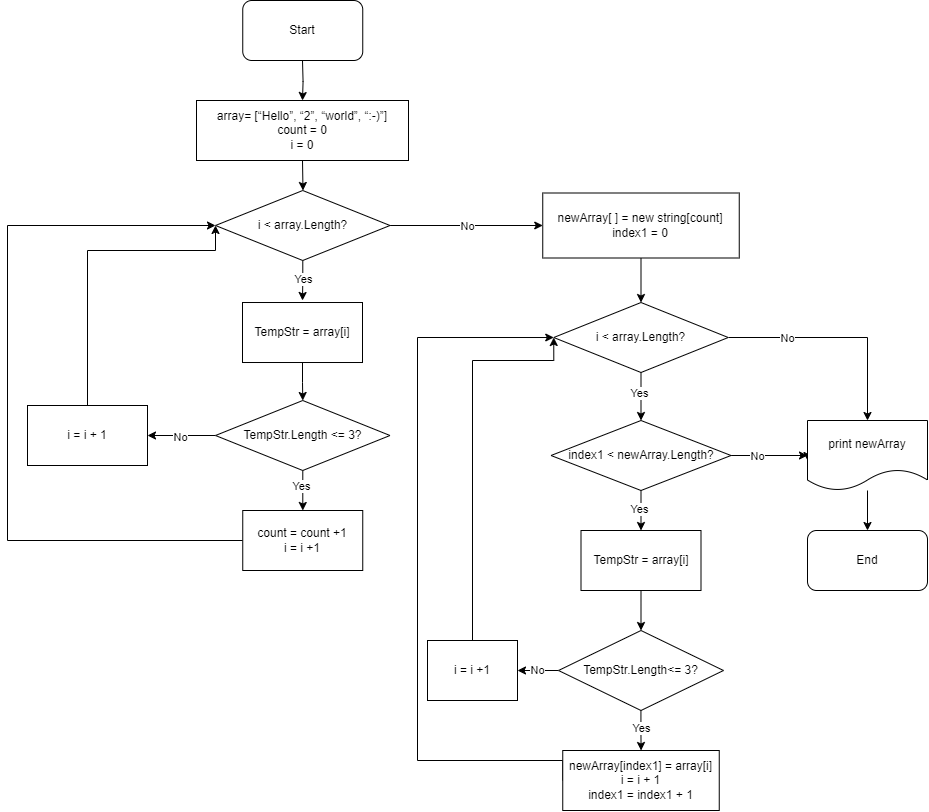

The diagram above was exported from draw.io. Its source (the exported page's mxGraphModel, read from the mxfile embedded in the PNG):
<mxGraphModel dx="1500" dy="894" grid="1" gridSize="10" guides="1" tooltips="1" connect="1" arrows="1" fold="1" page="1" pageScale="1" pageWidth="850" pageHeight="1100" math="0" shadow="0">
  <root>
    <mxCell id="0" />
    <mxCell id="1" parent="0" />
    <mxCell id="Mcpum9_oHQhURLH7FUQW-4" style="edgeStyle=orthogonalEdgeStyle;rounded=0;orthogonalLoop=1;jettySize=auto;html=1;exitX=0.5;exitY=1;exitDx=0;exitDy=0;entryX=0.5;entryY=0;entryDx=0;entryDy=0;" edge="1" parent="1" target="Mcpum9_oHQhURLH7FUQW-3">
      <mxGeometry relative="1" as="geometry">
        <mxPoint x="335" y="130" as="sourcePoint" />
      </mxGeometry>
    </mxCell>
    <mxCell id="Mcpum9_oHQhURLH7FUQW-8" style="edgeStyle=orthogonalEdgeStyle;rounded=0;orthogonalLoop=1;jettySize=auto;html=1;exitX=0.5;exitY=1;exitDx=0;exitDy=0;entryX=0.5;entryY=0;entryDx=0;entryDy=0;" edge="1" parent="1" source="Mcpum9_oHQhURLH7FUQW-3">
      <mxGeometry relative="1" as="geometry">
        <mxPoint x="335.5" y="260" as="targetPoint" />
      </mxGeometry>
    </mxCell>
    <mxCell id="Mcpum9_oHQhURLH7FUQW-3" value="array=&amp;nbsp;[“Hello”, “2”, “world”, “:-)”]&lt;br&gt;count = 0&lt;br&gt;i = 0" style="rounded=0;whiteSpace=wrap;html=1;" vertex="1" parent="1">
      <mxGeometry x="229" y="170" width="212" height="60" as="geometry" />
    </mxCell>
    <mxCell id="Mcpum9_oHQhURLH7FUQW-11" value="" style="edgeStyle=orthogonalEdgeStyle;rounded=0;orthogonalLoop=1;jettySize=auto;html=1;" edge="1" parent="1" source="Mcpum9_oHQhURLH7FUQW-9">
      <mxGeometry relative="1" as="geometry">
        <mxPoint x="335" y="370" as="targetPoint" />
      </mxGeometry>
    </mxCell>
    <mxCell id="Mcpum9_oHQhURLH7FUQW-21" value="Yes" style="edgeLabel;html=1;align=center;verticalAlign=middle;resizable=0;points=[];" vertex="1" connectable="0" parent="Mcpum9_oHQhURLH7FUQW-11">
      <mxGeometry x="-0.064" y="-3" relative="1" as="geometry">
        <mxPoint x="3" as="offset" />
      </mxGeometry>
    </mxCell>
    <mxCell id="Mcpum9_oHQhURLH7FUQW-23" value="" style="edgeStyle=orthogonalEdgeStyle;rounded=0;orthogonalLoop=1;jettySize=auto;html=1;entryX=0;entryY=0.5;entryDx=0;entryDy=0;" edge="1" parent="1" source="Mcpum9_oHQhURLH7FUQW-9" target="Mcpum9_oHQhURLH7FUQW-24">
      <mxGeometry relative="1" as="geometry">
        <mxPoint x="502.5" y="295" as="targetPoint" />
      </mxGeometry>
    </mxCell>
    <mxCell id="Mcpum9_oHQhURLH7FUQW-31" value="No" style="edgeLabel;html=1;align=center;verticalAlign=middle;resizable=0;points=[];" vertex="1" connectable="0" parent="Mcpum9_oHQhURLH7FUQW-23">
      <mxGeometry x="0.0028" y="4" relative="1" as="geometry">
        <mxPoint y="4" as="offset" />
      </mxGeometry>
    </mxCell>
    <mxCell id="Mcpum9_oHQhURLH7FUQW-9" value="i &amp;lt; array.Length?" style="rhombus;whiteSpace=wrap;html=1;" vertex="1" parent="1">
      <mxGeometry x="248" y="260" width="174.5" height="70" as="geometry" />
    </mxCell>
    <mxCell id="Mcpum9_oHQhURLH7FUQW-13" value="" style="edgeStyle=orthogonalEdgeStyle;rounded=0;orthogonalLoop=1;jettySize=auto;html=1;" edge="1" parent="1" source="Mcpum9_oHQhURLH7FUQW-10" target="Mcpum9_oHQhURLH7FUQW-12">
      <mxGeometry relative="1" as="geometry" />
    </mxCell>
    <mxCell id="Mcpum9_oHQhURLH7FUQW-15" value="No" style="edgeLabel;html=1;align=center;verticalAlign=middle;resizable=0;points=[];" vertex="1" connectable="0" parent="Mcpum9_oHQhURLH7FUQW-13">
      <mxGeometry x="0.0647" y="1" relative="1" as="geometry">
        <mxPoint as="offset" />
      </mxGeometry>
    </mxCell>
    <mxCell id="Mcpum9_oHQhURLH7FUQW-17" value="" style="edgeStyle=orthogonalEdgeStyle;rounded=0;orthogonalLoop=1;jettySize=auto;html=1;" edge="1" parent="1" source="Mcpum9_oHQhURLH7FUQW-10" target="Mcpum9_oHQhURLH7FUQW-16">
      <mxGeometry relative="1" as="geometry" />
    </mxCell>
    <mxCell id="Mcpum9_oHQhURLH7FUQW-18" value="Yes" style="edgeLabel;html=1;align=center;verticalAlign=middle;resizable=0;points=[];" vertex="1" connectable="0" parent="Mcpum9_oHQhURLH7FUQW-17">
      <mxGeometry x="-0.2196" y="-2" relative="1" as="geometry">
        <mxPoint as="offset" />
      </mxGeometry>
    </mxCell>
    <mxCell id="Mcpum9_oHQhURLH7FUQW-10" value="TempStr.Length &amp;lt;= 3?" style="rhombus;whiteSpace=wrap;html=1;" vertex="1" parent="1">
      <mxGeometry x="248" y="470" width="174.5" height="70" as="geometry" />
    </mxCell>
    <mxCell id="Mcpum9_oHQhURLH7FUQW-14" style="edgeStyle=orthogonalEdgeStyle;rounded=0;orthogonalLoop=1;jettySize=auto;html=1;exitX=0.5;exitY=0;exitDx=0;exitDy=0;entryX=0;entryY=0.5;entryDx=0;entryDy=0;" edge="1" parent="1" source="Mcpum9_oHQhURLH7FUQW-12" target="Mcpum9_oHQhURLH7FUQW-9">
      <mxGeometry relative="1" as="geometry">
        <Array as="points">
          <mxPoint x="120" y="320" />
          <mxPoint x="248" y="320" />
        </Array>
      </mxGeometry>
    </mxCell>
    <mxCell id="Mcpum9_oHQhURLH7FUQW-12" value="i = i + 1" style="whiteSpace=wrap;html=1;" vertex="1" parent="1">
      <mxGeometry x="60" y="475" width="120" height="60" as="geometry" />
    </mxCell>
    <mxCell id="Mcpum9_oHQhURLH7FUQW-20" style="edgeStyle=orthogonalEdgeStyle;rounded=0;orthogonalLoop=1;jettySize=auto;html=1;exitX=0;exitY=0.5;exitDx=0;exitDy=0;entryX=0;entryY=0.5;entryDx=0;entryDy=0;" edge="1" parent="1" source="Mcpum9_oHQhURLH7FUQW-16" target="Mcpum9_oHQhURLH7FUQW-9">
      <mxGeometry relative="1" as="geometry">
        <mxPoint x="240" y="300" as="targetPoint" />
        <Array as="points">
          <mxPoint x="40" y="610" />
          <mxPoint x="40" y="295" />
        </Array>
      </mxGeometry>
    </mxCell>
    <mxCell id="Mcpum9_oHQhURLH7FUQW-16" value="count = count +1&lt;br&gt;i = i +1" style="whiteSpace=wrap;html=1;" vertex="1" parent="1">
      <mxGeometry x="275.25" y="580" width="120" height="60" as="geometry" />
    </mxCell>
    <mxCell id="Mcpum9_oHQhURLH7FUQW-19" value="Start" style="rounded=1;whiteSpace=wrap;html=1;" vertex="1" parent="1">
      <mxGeometry x="275.25" y="70" width="120" height="60" as="geometry" />
    </mxCell>
    <mxCell id="Mcpum9_oHQhURLH7FUQW-45" value="" style="edgeStyle=orthogonalEdgeStyle;rounded=0;orthogonalLoop=1;jettySize=auto;html=1;" edge="1" parent="1" source="Mcpum9_oHQhURLH7FUQW-24" target="Mcpum9_oHQhURLH7FUQW-44">
      <mxGeometry relative="1" as="geometry" />
    </mxCell>
    <mxCell id="Mcpum9_oHQhURLH7FUQW-24" value="newArray[ ] = new string[count]&lt;br&gt;index1 = 0" style="rounded=0;whiteSpace=wrap;html=1;" vertex="1" parent="1">
      <mxGeometry x="575.25" y="262.5" width="196.5" height="65" as="geometry" />
    </mxCell>
    <mxCell id="Mcpum9_oHQhURLH7FUQW-65" style="edgeStyle=orthogonalEdgeStyle;rounded=0;orthogonalLoop=1;jettySize=auto;html=1;exitX=0.5;exitY=1;exitDx=0;exitDy=0;entryX=0.5;entryY=0;entryDx=0;entryDy=0;" edge="1" parent="1" source="Mcpum9_oHQhURLH7FUQW-26" target="Mcpum9_oHQhURLH7FUQW-63">
      <mxGeometry relative="1" as="geometry" />
    </mxCell>
    <mxCell id="Mcpum9_oHQhURLH7FUQW-66" value="Yes" style="edgeLabel;html=1;align=center;verticalAlign=middle;resizable=0;points=[];" vertex="1" connectable="0" parent="Mcpum9_oHQhURLH7FUQW-65">
      <mxGeometry x="-0.06" y="-2" relative="1" as="geometry">
        <mxPoint as="offset" />
      </mxGeometry>
    </mxCell>
    <mxCell id="Mcpum9_oHQhURLH7FUQW-68" style="edgeStyle=orthogonalEdgeStyle;rounded=0;orthogonalLoop=1;jettySize=auto;html=1;exitX=1;exitY=0.5;exitDx=0;exitDy=0;entryX=0;entryY=0.5;entryDx=0;entryDy=0;" edge="1" parent="1" source="Mcpum9_oHQhURLH7FUQW-26" target="Mcpum9_oHQhURLH7FUQW-53">
      <mxGeometry relative="1" as="geometry" />
    </mxCell>
    <mxCell id="Mcpum9_oHQhURLH7FUQW-69" value="No" style="edgeLabel;html=1;align=center;verticalAlign=middle;resizable=0;points=[];" vertex="1" connectable="0" parent="Mcpum9_oHQhURLH7FUQW-68">
      <mxGeometry x="-0.016" y="2" relative="1" as="geometry">
        <mxPoint x="-11" y="2" as="offset" />
      </mxGeometry>
    </mxCell>
    <mxCell id="Mcpum9_oHQhURLH7FUQW-26" value="index1 &amp;lt; newArray.Length?" style="rhombus;whiteSpace=wrap;html=1;rounded=0;" vertex="1" parent="1">
      <mxGeometry x="583.5" y="490" width="180" height="70" as="geometry" />
    </mxCell>
    <mxCell id="Mcpum9_oHQhURLH7FUQW-35" value="" style="edgeStyle=orthogonalEdgeStyle;rounded=0;orthogonalLoop=1;jettySize=auto;html=1;entryX=1;entryY=0.5;entryDx=0;entryDy=0;" edge="1" parent="1" source="Mcpum9_oHQhURLH7FUQW-32" target="Mcpum9_oHQhURLH7FUQW-34">
      <mxGeometry relative="1" as="geometry">
        <mxPoint x="563.5" y="750" as="targetPoint" />
      </mxGeometry>
    </mxCell>
    <mxCell id="Mcpum9_oHQhURLH7FUQW-36" value="No" style="edgeLabel;html=1;align=center;verticalAlign=middle;resizable=0;points=[];" vertex="1" connectable="0" parent="Mcpum9_oHQhURLH7FUQW-35">
      <mxGeometry x="0.0263" y="-1" relative="1" as="geometry">
        <mxPoint as="offset" />
      </mxGeometry>
    </mxCell>
    <mxCell id="Mcpum9_oHQhURLH7FUQW-42" value="" style="edgeStyle=orthogonalEdgeStyle;rounded=0;orthogonalLoop=1;jettySize=auto;html=1;" edge="1" parent="1" source="Mcpum9_oHQhURLH7FUQW-32" target="Mcpum9_oHQhURLH7FUQW-41">
      <mxGeometry relative="1" as="geometry" />
    </mxCell>
    <mxCell id="Mcpum9_oHQhURLH7FUQW-51" value="Yes" style="edgeLabel;html=1;align=center;verticalAlign=middle;resizable=0;points=[];" vertex="1" connectable="0" parent="Mcpum9_oHQhURLH7FUQW-42">
      <mxGeometry x="-0.1322" relative="1" as="geometry">
        <mxPoint as="offset" />
      </mxGeometry>
    </mxCell>
    <mxCell id="Mcpum9_oHQhURLH7FUQW-32" value="TempStr.Length&amp;lt;= 3?" style="rhombus;whiteSpace=wrap;html=1;rounded=0;" vertex="1" parent="1">
      <mxGeometry x="591" y="700" width="165" height="80" as="geometry" />
    </mxCell>
    <mxCell id="Mcpum9_oHQhURLH7FUQW-38" style="edgeStyle=orthogonalEdgeStyle;rounded=0;orthogonalLoop=1;jettySize=auto;html=1;exitX=0.5;exitY=0;exitDx=0;exitDy=0;entryX=0;entryY=0.5;entryDx=0;entryDy=0;" edge="1" parent="1" source="Mcpum9_oHQhURLH7FUQW-34" target="Mcpum9_oHQhURLH7FUQW-44">
      <mxGeometry relative="1" as="geometry">
        <Array as="points">
          <mxPoint x="505" y="430" />
          <mxPoint x="586" y="430" />
        </Array>
      </mxGeometry>
    </mxCell>
    <mxCell id="Mcpum9_oHQhURLH7FUQW-34" value="i = i +1" style="whiteSpace=wrap;html=1;rounded=0;" vertex="1" parent="1">
      <mxGeometry x="460" y="710" width="90" height="60" as="geometry" />
    </mxCell>
    <mxCell id="Mcpum9_oHQhURLH7FUQW-48" style="edgeStyle=orthogonalEdgeStyle;rounded=0;orthogonalLoop=1;jettySize=auto;html=1;exitX=0;exitY=0.5;exitDx=0;exitDy=0;entryX=0;entryY=0.5;entryDx=0;entryDy=0;" edge="1" parent="1" source="Mcpum9_oHQhURLH7FUQW-41" target="Mcpum9_oHQhURLH7FUQW-44">
      <mxGeometry relative="1" as="geometry">
        <Array as="points">
          <mxPoint x="595" y="830" />
          <mxPoint x="450" y="830" />
          <mxPoint x="450" y="407" />
        </Array>
      </mxGeometry>
    </mxCell>
    <mxCell id="Mcpum9_oHQhURLH7FUQW-41" value="newArray[index1] = array[i]&lt;br&gt;i = i + 1&lt;br&gt;index1 = index1 + 1" style="whiteSpace=wrap;html=1;rounded=0;" vertex="1" parent="1">
      <mxGeometry x="595.25" y="820" width="156.5" height="60" as="geometry" />
    </mxCell>
    <mxCell id="Mcpum9_oHQhURLH7FUQW-46" style="edgeStyle=orthogonalEdgeStyle;rounded=0;orthogonalLoop=1;jettySize=auto;html=1;exitX=0.5;exitY=1;exitDx=0;exitDy=0;entryX=0.5;entryY=0;entryDx=0;entryDy=0;" edge="1" parent="1" source="Mcpum9_oHQhURLH7FUQW-44" target="Mcpum9_oHQhURLH7FUQW-26">
      <mxGeometry relative="1" as="geometry" />
    </mxCell>
    <mxCell id="Mcpum9_oHQhURLH7FUQW-47" value="Yes" style="edgeLabel;html=1;align=center;verticalAlign=middle;resizable=0;points=[];" vertex="1" connectable="0" parent="Mcpum9_oHQhURLH7FUQW-46">
      <mxGeometry x="-0.1919" y="-2" relative="1" as="geometry">
        <mxPoint as="offset" />
      </mxGeometry>
    </mxCell>
    <mxCell id="Mcpum9_oHQhURLH7FUQW-50" value="" style="edgeStyle=orthogonalEdgeStyle;rounded=0;orthogonalLoop=1;jettySize=auto;html=1;entryX=0.5;entryY=0;entryDx=0;entryDy=0;" edge="1" parent="1" source="Mcpum9_oHQhURLH7FUQW-44" target="Mcpum9_oHQhURLH7FUQW-53">
      <mxGeometry relative="1" as="geometry">
        <mxPoint x="868" y="407.01" as="targetPoint" />
      </mxGeometry>
    </mxCell>
    <mxCell id="Mcpum9_oHQhURLH7FUQW-52" value="No" style="edgeLabel;html=1;align=center;verticalAlign=middle;resizable=0;points=[];" vertex="1" connectable="0" parent="Mcpum9_oHQhURLH7FUQW-50">
      <mxGeometry x="-0.1711" y="-4" relative="1" as="geometry">
        <mxPoint x="-33" y="-4" as="offset" />
      </mxGeometry>
    </mxCell>
    <mxCell id="Mcpum9_oHQhURLH7FUQW-44" value="i &amp;lt; array.Length?" style="rhombus;whiteSpace=wrap;html=1;" vertex="1" parent="1">
      <mxGeometry x="586.25" y="372.01" width="174.5" height="70" as="geometry" />
    </mxCell>
    <mxCell id="Mcpum9_oHQhURLH7FUQW-55" value="" style="edgeStyle=orthogonalEdgeStyle;rounded=0;orthogonalLoop=1;jettySize=auto;html=1;" edge="1" parent="1" source="Mcpum9_oHQhURLH7FUQW-53" target="Mcpum9_oHQhURLH7FUQW-54">
      <mxGeometry relative="1" as="geometry" />
    </mxCell>
    <mxCell id="Mcpum9_oHQhURLH7FUQW-59" style="edgeStyle=orthogonalEdgeStyle;rounded=0;orthogonalLoop=1;jettySize=auto;html=1;exitX=0;exitY=0.5;exitDx=0;exitDy=0;" edge="1" parent="1" source="Mcpum9_oHQhURLH7FUQW-53">
      <mxGeometry relative="1" as="geometry">
        <mxPoint x="840" y="530" as="targetPoint" />
      </mxGeometry>
    </mxCell>
    <mxCell id="Mcpum9_oHQhURLH7FUQW-53" value="print newArray" style="shape=document;whiteSpace=wrap;html=1;boundedLbl=1;" vertex="1" parent="1">
      <mxGeometry x="840" y="490" width="120" height="70" as="geometry" />
    </mxCell>
    <mxCell id="Mcpum9_oHQhURLH7FUQW-54" value="End" style="rounded=1;whiteSpace=wrap;html=1;" vertex="1" parent="1">
      <mxGeometry x="840" y="600" width="120" height="60" as="geometry" />
    </mxCell>
    <mxCell id="Mcpum9_oHQhURLH7FUQW-61" value="" style="edgeStyle=orthogonalEdgeStyle;rounded=0;orthogonalLoop=1;jettySize=auto;html=1;" edge="1" parent="1" source="Mcpum9_oHQhURLH7FUQW-60" target="Mcpum9_oHQhURLH7FUQW-10">
      <mxGeometry relative="1" as="geometry" />
    </mxCell>
    <mxCell id="Mcpum9_oHQhURLH7FUQW-60" value="TempStr = array[i]" style="rounded=0;whiteSpace=wrap;html=1;" vertex="1" parent="1">
      <mxGeometry x="275" y="372.01" width="120" height="60" as="geometry" />
    </mxCell>
    <mxCell id="Mcpum9_oHQhURLH7FUQW-67" value="" style="edgeStyle=orthogonalEdgeStyle;rounded=0;orthogonalLoop=1;jettySize=auto;html=1;" edge="1" parent="1" source="Mcpum9_oHQhURLH7FUQW-63" target="Mcpum9_oHQhURLH7FUQW-32">
      <mxGeometry relative="1" as="geometry" />
    </mxCell>
    <mxCell id="Mcpum9_oHQhURLH7FUQW-63" value="TempStr = array[i]" style="rounded=0;whiteSpace=wrap;html=1;" vertex="1" parent="1">
      <mxGeometry x="613.5" y="600" width="120" height="60" as="geometry" />
    </mxCell>
  </root>
</mxGraphModel>